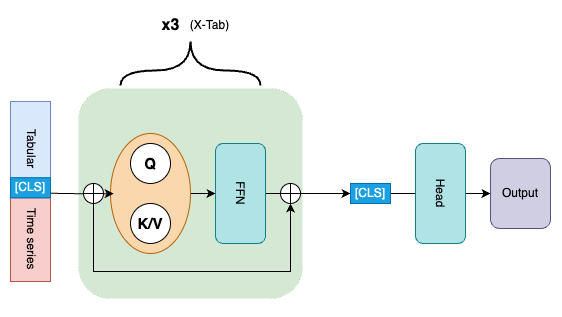

The diagram above was exported from draw.io. Its source (the exported page's mxGraphModel, read from the mxfile embedded in the PNG):
<mxGraphModel dx="933" dy="596" grid="1" gridSize="10" guides="1" tooltips="1" connect="1" arrows="1" fold="1" page="1" pageScale="1" pageWidth="827" pageHeight="1169" math="0" shadow="0">
  <root>
    <mxCell id="0" />
    <mxCell id="1" parent="0" />
    <mxCell id="iGg_qtXzsUay7UP0cxSs-1" value="" style="rounded=1;whiteSpace=wrap;html=1;rotation=90;fillColor=#d5e8d4;strokeColor=#82b366;strokeWidth=0;" vertex="1" parent="1">
      <mxGeometry x="115" y="150" width="210" height="223.95" as="geometry" />
    </mxCell>
    <mxCell id="iGg_qtXzsUay7UP0cxSs-2" value="Time series" style="rounded=0;whiteSpace=wrap;html=1;direction=south;textDirection=vertical-rl;fillColor=#f8cecc;strokeColor=#b85450;" vertex="1" parent="1">
      <mxGeometry x="40" y="266.25" width="40" height="83.75" as="geometry" />
    </mxCell>
    <mxCell id="iGg_qtXzsUay7UP0cxSs-3" value="Tabular" style="rounded=0;whiteSpace=wrap;html=1;direction=south;textDirection=vertical-lr;fillColor=#dae8fc;strokeColor=#6c8ebf;" vertex="1" parent="1">
      <mxGeometry x="40" y="170" width="40" height="96.25" as="geometry" />
    </mxCell>
    <mxCell id="iGg_qtXzsUay7UP0cxSs-4" style="edgeStyle=orthogonalEdgeStyle;rounded=0;orthogonalLoop=1;jettySize=auto;html=1;" edge="1" parent="1" source="iGg_qtXzsUay7UP0cxSs-5" target="iGg_qtXzsUay7UP0cxSs-12">
      <mxGeometry relative="1" as="geometry" />
    </mxCell>
    <mxCell id="iGg_qtXzsUay7UP0cxSs-5" value="" style="ellipse;whiteSpace=wrap;html=1;rotation=90;fillColor=#fad7ac;strokeColor=#b46504;" vertex="1" parent="1">
      <mxGeometry x="120" y="221.98" width="120" height="80" as="geometry" />
    </mxCell>
    <mxCell id="iGg_qtXzsUay7UP0cxSs-6" value="&lt;font size=&quot;1&quot;&gt;&lt;b style=&quot;font-size: 15px;&quot;&gt;Q&lt;/b&gt;&lt;/font&gt;" style="ellipse;whiteSpace=wrap;html=1;aspect=fixed;" vertex="1" parent="1">
      <mxGeometry x="160" y="211.98" width="40" height="40" as="geometry" />
    </mxCell>
    <mxCell id="iGg_qtXzsUay7UP0cxSs-7" value="&lt;font size=&quot;1&quot;&gt;&lt;b style=&quot;font-size: 15px;&quot;&gt;K/V&lt;/b&gt;&lt;/font&gt;" style="ellipse;whiteSpace=wrap;html=1;aspect=fixed;" vertex="1" parent="1">
      <mxGeometry x="160" y="271.98" width="40" height="40" as="geometry" />
    </mxCell>
    <mxCell id="iGg_qtXzsUay7UP0cxSs-35" style="edgeStyle=orthogonalEdgeStyle;rounded=0;orthogonalLoop=1;jettySize=auto;html=1;" edge="1" parent="1" source="iGg_qtXzsUay7UP0cxSs-12">
      <mxGeometry relative="1" as="geometry">
        <mxPoint x="380" y="261.98" as="targetPoint" />
      </mxGeometry>
    </mxCell>
    <mxCell id="iGg_qtXzsUay7UP0cxSs-12" value="FFN" style="rounded=1;whiteSpace=wrap;html=1;rotation=90;fillColor=#b0e3e6;strokeColor=#0e8088;" vertex="1" parent="1">
      <mxGeometry x="220" y="236.98" width="100" height="50" as="geometry" />
    </mxCell>
    <mxCell id="iGg_qtXzsUay7UP0cxSs-14" value="[CLS]" style="rounded=0;whiteSpace=wrap;html=1;fillColor=#1ba1e2;fontColor=#ffffff;strokeColor=#006EAF;" vertex="1" parent="1">
      <mxGeometry x="40" y="246.25" width="40" height="20" as="geometry" />
    </mxCell>
    <mxCell id="iGg_qtXzsUay7UP0cxSs-23" value="&lt;b style=&quot;font-size: 16px;&quot;&gt;x3&lt;/b&gt;" style="text;html=1;align=center;verticalAlign=middle;resizable=0;points=[];autosize=1;strokeColor=none;fillColor=none;" vertex="1" parent="1">
      <mxGeometry x="180.25" y="79" width="40" height="30" as="geometry" />
    </mxCell>
    <mxCell id="iGg_qtXzsUay7UP0cxSs-24" value="(X-Tab)" style="text;html=1;align=center;verticalAlign=middle;resizable=0;points=[];autosize=1;strokeColor=none;fillColor=none;" vertex="1" parent="1">
      <mxGeometry x="209" y="79" width="60" height="30" as="geometry" />
    </mxCell>
    <mxCell id="iGg_qtXzsUay7UP0cxSs-30" style="edgeStyle=orthogonalEdgeStyle;rounded=0;orthogonalLoop=1;jettySize=auto;html=1;exitX=1;exitY=0.5;exitDx=0;exitDy=0;" edge="1" parent="1" source="iGg_qtXzsUay7UP0cxSs-1" target="iGg_qtXzsUay7UP0cxSs-1">
      <mxGeometry relative="1" as="geometry" />
    </mxCell>
    <mxCell id="iGg_qtXzsUay7UP0cxSs-21" value="" style="endArrow=none;html=1;rounded=0;fontStyle=1;edgeStyle=orthogonalEdgeStyle;curved=1;strokeWidth=2;" edge="1" parent="1">
      <mxGeometry width="50" height="50" relative="1" as="geometry">
        <mxPoint x="220" y="110" as="sourcePoint" />
        <mxPoint x="290" y="154" as="targetPoint" />
        <Array as="points">
          <mxPoint x="220" y="139" />
          <mxPoint x="290" y="139" />
        </Array>
      </mxGeometry>
    </mxCell>
    <mxCell id="iGg_qtXzsUay7UP0cxSs-22" value="" style="endArrow=none;html=1;rounded=0;edgeStyle=orthogonalEdgeStyle;curved=1;strokeWidth=2;" edge="1" parent="1">
      <mxGeometry width="50" height="50" relative="1" as="geometry">
        <mxPoint x="220" y="110" as="sourcePoint" />
        <mxPoint x="150" y="154" as="targetPoint" />
        <Array as="points">
          <mxPoint x="220" y="139" />
          <mxPoint x="150" y="139" />
        </Array>
      </mxGeometry>
    </mxCell>
    <mxCell id="iGg_qtXzsUay7UP0cxSs-34" style="edgeStyle=orthogonalEdgeStyle;rounded=0;orthogonalLoop=1;jettySize=auto;html=1;entryX=0.456;entryY=0.961;entryDx=0;entryDy=0;entryPerimeter=0;" edge="1" parent="1">
      <mxGeometry relative="1" as="geometry">
        <mxPoint x="80" y="261.75111111111113" as="sourcePoint" />
        <mxPoint x="143.12" y="262.13999999999993" as="targetPoint" />
      </mxGeometry>
    </mxCell>
    <mxCell id="iGg_qtXzsUay7UP0cxSs-47" style="edgeStyle=orthogonalEdgeStyle;rounded=0;orthogonalLoop=1;jettySize=auto;html=1;entryX=0.5;entryY=1;entryDx=0;entryDy=0;" edge="1" parent="1" source="iGg_qtXzsUay7UP0cxSs-37" target="iGg_qtXzsUay7UP0cxSs-42">
      <mxGeometry relative="1" as="geometry">
        <Array as="points">
          <mxPoint x="123" y="340" />
          <mxPoint x="320" y="340" />
        </Array>
      </mxGeometry>
    </mxCell>
    <mxCell id="iGg_qtXzsUay7UP0cxSs-37" value="" style="ellipse;whiteSpace=wrap;html=1;aspect=fixed;" vertex="1" parent="1">
      <mxGeometry x="113" y="251.97" width="20" height="20" as="geometry" />
    </mxCell>
    <mxCell id="iGg_qtXzsUay7UP0cxSs-40" value="" style="endArrow=none;html=1;rounded=0;exitX=0.5;exitY=0;exitDx=0;exitDy=0;entryX=0.5;entryY=1;entryDx=0;entryDy=0;" edge="1" parent="1" source="iGg_qtXzsUay7UP0cxSs-37" target="iGg_qtXzsUay7UP0cxSs-37">
      <mxGeometry width="50" height="50" relative="1" as="geometry">
        <mxPoint x="120" y="251" as="sourcePoint" />
        <mxPoint x="126" y="271" as="targetPoint" />
      </mxGeometry>
    </mxCell>
    <mxCell id="iGg_qtXzsUay7UP0cxSs-41" value="" style="endArrow=none;html=1;rounded=0;exitX=0.5;exitY=0;exitDx=0;exitDy=0;entryX=0;entryY=0.5;entryDx=0;entryDy=0;" edge="1" parent="1" target="iGg_qtXzsUay7UP0cxSs-37">
      <mxGeometry width="50" height="50" relative="1" as="geometry">
        <mxPoint x="133" y="262" as="sourcePoint" />
        <mxPoint x="133" y="282" as="targetPoint" />
      </mxGeometry>
    </mxCell>
    <mxCell id="iGg_qtXzsUay7UP0cxSs-42" value="" style="ellipse;whiteSpace=wrap;html=1;aspect=fixed;" vertex="1" parent="1">
      <mxGeometry x="310" y="251.97000000000003" width="20" height="20" as="geometry" />
    </mxCell>
    <mxCell id="iGg_qtXzsUay7UP0cxSs-43" value="" style="endArrow=none;html=1;rounded=0;exitX=0.5;exitY=0;exitDx=0;exitDy=0;entryX=0.5;entryY=1;entryDx=0;entryDy=0;" edge="1" parent="1" source="iGg_qtXzsUay7UP0cxSs-42" target="iGg_qtXzsUay7UP0cxSs-42">
      <mxGeometry width="50" height="50" relative="1" as="geometry">
        <mxPoint x="317" y="251" as="sourcePoint" />
        <mxPoint x="323" y="271" as="targetPoint" />
      </mxGeometry>
    </mxCell>
    <mxCell id="iGg_qtXzsUay7UP0cxSs-44" value="" style="endArrow=none;html=1;rounded=0;exitX=0.5;exitY=0;exitDx=0;exitDy=0;entryX=0;entryY=0.5;entryDx=0;entryDy=0;" edge="1" parent="1" target="iGg_qtXzsUay7UP0cxSs-42">
      <mxGeometry width="50" height="50" relative="1" as="geometry">
        <mxPoint x="330" y="262" as="sourcePoint" />
        <mxPoint x="330" y="282" as="targetPoint" />
      </mxGeometry>
    </mxCell>
    <mxCell id="iGg_qtXzsUay7UP0cxSs-53" value="" style="edgeStyle=orthogonalEdgeStyle;rounded=0;orthogonalLoop=1;jettySize=auto;html=1;" edge="1" parent="1" source="iGg_qtXzsUay7UP0cxSs-48" target="iGg_qtXzsUay7UP0cxSs-51">
      <mxGeometry relative="1" as="geometry" />
    </mxCell>
    <mxCell id="iGg_qtXzsUay7UP0cxSs-48" value="[CLS]" style="rounded=0;whiteSpace=wrap;html=1;fillColor=#1ba1e2;fontColor=#ffffff;strokeColor=#006EAF;" vertex="1" parent="1">
      <mxGeometry x="380" y="251.98" width="40" height="20" as="geometry" />
    </mxCell>
    <mxCell id="iGg_qtXzsUay7UP0cxSs-49" value="" style="edgeStyle=orthogonalEdgeStyle;rounded=0;orthogonalLoop=1;jettySize=auto;html=1;" edge="1" parent="1" source="iGg_qtXzsUay7UP0cxSs-50" target="iGg_qtXzsUay7UP0cxSs-51">
      <mxGeometry relative="1" as="geometry" />
    </mxCell>
    <mxCell id="iGg_qtXzsUay7UP0cxSs-50" value="Head" style="rounded=1;whiteSpace=wrap;html=1;rotation=90;fillColor=#b0e3e6;strokeColor=#0e8088;" vertex="1" parent="1">
      <mxGeometry x="420" y="236.98000000000002" width="100" height="50" as="geometry" />
    </mxCell>
    <mxCell id="iGg_qtXzsUay7UP0cxSs-51" value="Output" style="rounded=1;whiteSpace=wrap;html=1;fillColor=#d0cee2;strokeColor=#56517e;" vertex="1" parent="1">
      <mxGeometry x="520" y="226.98000000000002" width="60" height="70" as="geometry" />
    </mxCell>
  </root>
</mxGraphModel>